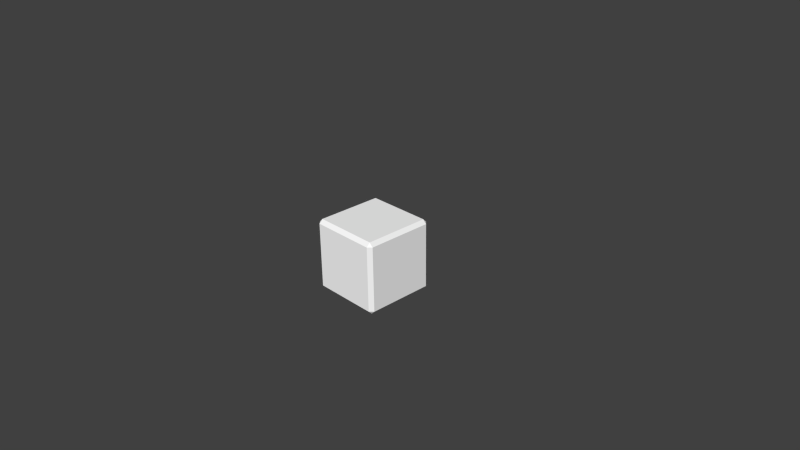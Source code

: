 # Source: box.blend  (saved by Blender 2.77.0; exported with 4.5.12 LTS)
import bpy
from mathutils import Matrix  # noqa: F401  (used for matrix-valued properties, if any)

bpy.ops.wm.read_factory_settings(use_empty=True)
scene = bpy.context.scene
scene.name = 'Scene'

# ---- collections
col_collection_1 = bpy.data.collections.new('Collection 1'); scene.collection.children.link(col_collection_1)

# ---- materials (node trees are filled in below, after node groups)
mat_box = bpy.data.materials.new('box')
mat_box.alpha_threshold = 0.0
mat_box.use_transparent_shadow = False
mat_box.diffuse_color = (1.0, 1.0, 1.0, 1.0)
mat_box.roughness = 0.5
mat_box.specular_intensity = 1.0
mat_box.line_color = (0.0, 0.0, 0.0, 1.0)

# ---- material node trees

# ---- world
world_world = bpy.data.worlds.new('World'); scene.world = world_world
world_world.color = (0.05088, 0.05088, 0.05088)
world_world.use_sun_shadow = False
world_world.sun_shadow_jitter_overblur = 0.0
world_world.cycles.sampling_method = 'NONE'
world_world.cycles.sample_map_resolution = 256

# ---- cameras
cam_camera = bpy.data.cameras.new('Camera')
cam_camera.clip_end = 100.0
cam_camera.lens = 35.0
cam_camera.sensor_width = 32.0
cam_camera.sensor_height = 18.0
cam_camera.ortho_scale = 7.314
cam_camera.dof.focus_distance = 0.0
cam_camera.dof.aperture_fstop = 128.0

# ---- meshes
me_meshbox = bpy.data.meshes.new('meshBox')
me_meshbox.from_pydata([(0.4752, 0.528, -0.4752), (0.528, 0.4752, -0.4752), (0.4752, 0.4752, -0.528), (0.4752, -0.4752, -0.528), (0.528, -0.4752, -0.4752), (0.4752, -0.528, -0.4752), (-0.4752, -0.4752, -0.528), (-0.4752, -0.528, -0.4752), (-0.528, -0.4752, -0.4752), (-0.528, 0.4752, -0.4752), (-0.4752, 0.528, -0.4752), (-0.4752, 0.4752, -0.528), (0.528, 0.4752, 0.4752), (0.4752, 0.528, 0.4752), (0.4752, 0.4752, 0.528), (0.4752, -0.4752, 0.528), (0.4752, -0.528, 0.4752), (0.528, -0.4752, 0.4752), (-0.4752, -0.4752, 0.528), (-0.528, -0.4752, 0.4752), (-0.4752, -0.528, 0.4752), (-0.4752, 0.528, 0.4752), (-0.528, 0.4752, 0.4752), (-0.4752, 0.4752, 0.528), (0.4752, 0.4752, -0.528), (0.4752, 0.4752, -0.528), (0.4752, 0.4752, -0.528), (0.4752, 0.528, -0.4752), (0.4752, 0.528, -0.4752), (0.4752, 0.528, -0.4752), (0.528, 0.4752, -0.4752), (0.528, 0.4752, -0.4752), (0.528, 0.4752, -0.4752), (0.4752, -0.528, -0.4752), (0.4752, -0.528, -0.4752), (0.4752, -0.528, -0.4752), (0.4752, -0.4752, -0.528), (0.4752, -0.4752, -0.528), (0.4752, -0.4752, -0.528), (0.528, -0.4752, -0.4752), (0.528, -0.4752, -0.4752), (0.528, -0.4752, -0.4752), (-0.528, -0.4752, -0.4752), (-0.528, -0.4752, -0.4752), (-0.528, -0.4752, -0.4752), (-0.4752, -0.4752, -0.528), (-0.4752, -0.4752, -0.528), (-0.4752, -0.4752, -0.528), (-0.4752, -0.528, -0.4752), (-0.4752, -0.528, -0.4752), (-0.4752, -0.528, -0.4752), (-0.4752, 0.4752, -0.528), (-0.4752, 0.4752, -0.528), (-0.4752, 0.4752, -0.528), (-0.528, 0.4752, -0.4752), (-0.528, 0.4752, -0.4752), (-0.528, 0.4752, -0.4752), (-0.4752, 0.528, -0.4752), (-0.4752, 0.528, -0.4752), (-0.4752, 0.528, -0.4752), (0.4752, 0.4752, 0.528), (0.4752, 0.4752, 0.528), (0.4752, 0.4752, 0.528), (0.528, 0.4752, 0.4752), (0.528, 0.4752, 0.4752), (0.528, 0.4752, 0.4752), (0.4752, 0.528, 0.4752), (0.4752, 0.528, 0.4752), (0.4752, 0.528, 0.4752), (0.528, -0.4752, 0.4752), (0.528, -0.4752, 0.4752), (0.528, -0.4752, 0.4752), (0.4752, -0.4752, 0.528), (0.4752, -0.4752, 0.528), (0.4752, -0.4752, 0.528), (0.4752, -0.528, 0.4752), (0.4752, -0.528, 0.4752), (0.4752, -0.528, 0.4752), (-0.4752, -0.528, 0.4752), (-0.4752, -0.528, 0.4752), (-0.4752, -0.528, 0.4752), (-0.4752, -0.4752, 0.528), (-0.4752, -0.4752, 0.528), (-0.4752, -0.4752, 0.528), (-0.528, -0.4752, 0.4752), (-0.528, -0.4752, 0.4752), (-0.528, -0.4752, 0.4752), (-0.4752, 0.4752, 0.528), (-0.4752, 0.4752, 0.528), (-0.4752, 0.4752, 0.528), (-0.4752, 0.528, 0.4752), (-0.4752, 0.528, 0.4752), (-0.4752, 0.528, 0.4752), (-0.528, 0.4752, 0.4752), (-0.528, 0.4752, 0.4752), (-0.528, 0.4752, 0.4752)], [], [(41, 31, 65), (39, 37, 25), (26, 52, 58), (66, 64, 32), (27, 30, 24), (36, 40, 33), (45, 48, 42), (54, 57, 51), (63, 67, 60), (72, 75, 69), (81, 84, 78), (90, 93, 87), (49, 46, 38), (17, 76, 35), (43, 55, 53), (80, 85, 44), (56, 94, 91), (73, 71, 12), (21, 88, 62), (74, 82, 20), (23, 95, 86), (2, 3, 6), (92, 68, 29), (77, 79, 50), (8, 19, 22), (89, 83, 15), (70, 41, 65), (1, 39, 25), (28, 26, 58), (0, 66, 32), (34, 49, 38), (4, 17, 35), (47, 43, 53), (7, 80, 44), (59, 56, 91), (61, 73, 12), (13, 21, 62), (16, 74, 20), (18, 23, 86), (11, 2, 6), (10, 92, 29), (5, 77, 50), (9, 8, 22), (14, 89, 15)])
me_meshbox.polygons.foreach_set('use_smooth', [True] * 44)
_uv = me_meshbox.uv_layers.new(name='UVMap')
_uv.uv.foreach_set('vector', [0.05, 0.95, 0.05, 0.05, 0.95, 0.05, 0.05, 0.95, 0.0, 0.95, 0.0, 0.05, 0.05, 0.05, 0.05, 0.95, 0.0, 0.95, 0.05, 0.05, 0.05, 0.0, 0.95, 0.0, 0.95, 0.05, 0.95, 0.0, 1.0, 0.05, 0.95, 0.05, 0.95, 0.0, 1.0, 0.05, 0.95, 0.95, 1.0, 0.95, 0.95, 1.0, 0.05, 0.95, 0.05, 1.0, 0.0, 0.95, 0.95, 0.05, 0.95, 0.0, 1.0, 0.05, 0.05, 0.95, 0.05, 1.0, 0.0, 0.95, 0.95, 0.95, 1.0, 0.95, 0.95, 1.0, 0.05, 0.95, 0.05, 1.0, 0.0, 0.95, 0.05, 0.95, 0.0, 0.95, 0.0, 0.05, 0.95, 0.95, 0.95, 1.0, 0.05, 1.0, 0.05, 0.05, 0.05, 0.95, 0.0, 0.95, 0.95, 0.95, 0.95, 1.0, 0.05, 1.0, 0.05, 0.95, 0.95, 0.95, 0.95, 1.0, 0.05, 0.95, 0.0, 0.95, 0.0, 0.05, 0.05, 0.95, 0.0, 0.95, 0.0, 0.05, 0.05, 0.95, 0.95, 0.95, 0.95, 1.0, 0.95, 0.05, 1.0, 0.05, 1.0, 0.95, 0.05, 0.05, 0.95, 0.05, 0.95, 0.95, 0.05, 0.95, 0.05, 0.05, 0.95, 0.05, 0.95, 0.05, 0.95, 0.95, 0.05, 0.95, 0.05, 0.05, 0.95, 0.05, 0.95, 0.95, 0.04447, 0.9555, 0.04447, 0.04447, 0.9555, 0.04447, 0.95, 0.95, 0.05, 0.95, 0.95, 0.05, 0.05, 0.05, 0.05, 0.95, 0.0, 0.05, 0.0, 0.05, 0.05, 0.05, 0.0, 0.95, 0.95, 0.05, 0.05, 0.05, 0.95, 0.0, 0.05, 0.05, 0.05, 0.95, 0.0, 0.05, 0.05, 0.95, 0.95, 0.95, 0.05, 1.0, 0.0, 0.05, 0.05, 0.05, 0.0, 0.95, 0.05, 0.95, 0.95, 0.95, 0.05, 1.0, 0.05, 1.0, 0.05, 0.95, 0.95, 1.0, 0.05, 0.05, 0.05, 0.95, 0.0, 0.05, 0.05, 0.05, 0.05, 0.95, 0.0, 0.05, 0.05, 1.0, 0.05, 0.95, 0.95, 1.0, 0.95, 0.95, 0.95, 0.05, 1.0, 0.95, 0.05, 0.95, 0.05, 0.05, 0.95, 0.95, 0.95, 0.95, 0.05, 0.95, 0.95, 0.05, 0.05, 0.05, 0.95, 0.05, 0.05, 0.95, 0.05, 0.95, 0.05, 0.05, 0.95, 0.95, 0.9555, 0.9555, 0.04447, 0.9555, 0.9555, 0.04447])
me_meshbox.materials.append(mat_box)
me_meshbox.use_remesh_preserve_volume = False
me_meshbox.use_remesh_preserve_attributes = False
me_meshbox.use_mirror_vertex_groups = False
me_meshbox.update()

# ---- objects
ob_ebox = bpy.data.objects.new('eBox', me_meshbox)
ob_camera = bpy.data.objects.new('Camera', cam_camera)

# ---- transforms, parenting, visibility, modifiers, constraints
ob_ebox.location = (0.0, 0.0, 0.0)
ob_ebox.scale = (0.947, 0.947, 0.947)
ob_ebox.lock_rotations_4d = False
ob_ebox.empty_display_type = 'ARROWS'
ob_ebox.lineart.crease_threshold = 0.0
ob_camera.location = (7.481, -6.508, 5.344)
ob_camera.rotation_euler = (1.109, 0.01082, 0.8149)
ob_camera.lock_rotations_4d = False
ob_camera.empty_display_type = 'ARROWS'
ob_camera.color = (0.0, 0.0, 0.0, 0.0)
ob_camera.display_type = 'WIRE'
ob_camera.lineart.crease_threshold = 0.0

# ---- collection membership
col_collection_1.objects.link(ob_ebox)
col_collection_1.objects.link(ob_camera)

# ---- scene / render settings (as saved in the file)
scene.camera = ob_camera
scene.frame_start = 1; scene.frame_end = 250; scene.frame_set(1)
scene.render.engine = 'BLENDER_EEVEE_NEXT'
scene.render.resolution_percentage = 50
scene.render.dither_intensity = 0.0
scene.cycles.use_denoising = False
scene.cycles.samples = 10
scene.cycles.sampling_pattern = 'TABULATED_SOBOL'
scene.cycles.light_sampling_threshold = 0.0
scene.cycles.use_adaptive_sampling = False
scene.cycles.use_light_tree = False
scene.cycles.blur_glossy = 0.0
scene.cycles.pixel_filter_type = 'GAUSSIAN'
scene.cycles.sample_clamp_indirect = 0.0
scene.view_settings.view_transform = 'Standard'
bpy.context.view_layer.update()

# ---- added for rendering (the .blend has no usable light): sun
light_auto_sun = bpy.data.lights.new('AutoSun', 'SUN')
light_auto_sun.energy = 3.0
light_auto_sun.angle = 0.0523599
ob_auto_sun = bpy.data.objects.new('AutoSun', light_auto_sun)
scene.collection.objects.link(ob_auto_sun)
ob_auto_sun.rotation_euler = (0.872665, 0.174533, 0.523599)
bpy.context.view_layer.update()
